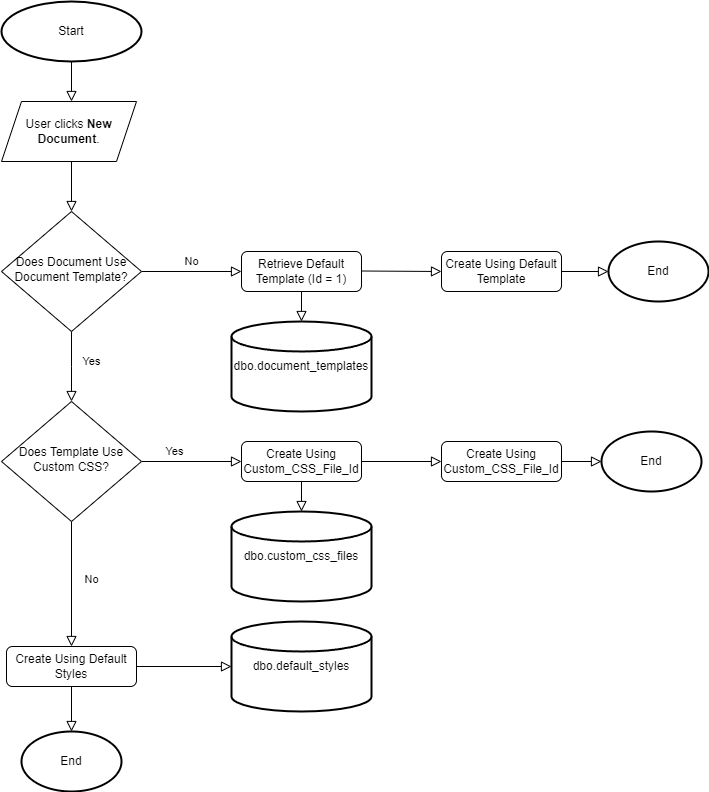

The diagram above was exported from draw.io. Its source (the exported page's mxGraphModel, read from the mxfile embedded in the PNG):
<mxGraphModel dx="978" dy="543" grid="1" gridSize="10" guides="1" tooltips="1" connect="1" arrows="1" fold="1" page="1" pageScale="1" pageWidth="827" pageHeight="1169" math="0" shadow="0">
  <root>
    <mxCell id="WIyWlLk6GJQsqaUBKTNV-0" />
    <mxCell id="WIyWlLk6GJQsqaUBKTNV-1" parent="WIyWlLk6GJQsqaUBKTNV-0" />
    <mxCell id="WIyWlLk6GJQsqaUBKTNV-2" value="" style="rounded=0;html=1;jettySize=auto;orthogonalLoop=1;fontSize=11;endArrow=block;endFill=0;endSize=8;strokeWidth=1;shadow=0;labelBackgroundColor=none;" parent="WIyWlLk6GJQsqaUBKTNV-1" target="WIyWlLk6GJQsqaUBKTNV-6" edge="1">
      <mxGeometry relative="1" as="geometry">
        <mxPoint x="190" y="180" as="sourcePoint" />
      </mxGeometry>
    </mxCell>
    <mxCell id="WIyWlLk6GJQsqaUBKTNV-4" value="Yes" style="rounded=0;html=1;jettySize=auto;orthogonalLoop=1;fontSize=11;endArrow=block;endFill=0;endSize=8;strokeWidth=1;shadow=0;labelBackgroundColor=none;edgeStyle=orthogonalEdgeStyle;" parent="WIyWlLk6GJQsqaUBKTNV-1" source="WIyWlLk6GJQsqaUBKTNV-6" edge="1">
      <mxGeometry x="-0.149" y="20" relative="1" as="geometry">
        <mxPoint as="offset" />
        <mxPoint x="190" y="420" as="targetPoint" />
      </mxGeometry>
    </mxCell>
    <mxCell id="WIyWlLk6GJQsqaUBKTNV-5" value="No" style="edgeStyle=orthogonalEdgeStyle;rounded=0;html=1;jettySize=auto;orthogonalLoop=1;fontSize=11;endArrow=block;endFill=0;endSize=8;strokeWidth=1;shadow=0;labelBackgroundColor=none;" parent="WIyWlLk6GJQsqaUBKTNV-1" source="WIyWlLk6GJQsqaUBKTNV-6" target="WIyWlLk6GJQsqaUBKTNV-7" edge="1">
      <mxGeometry y="10" relative="1" as="geometry">
        <mxPoint as="offset" />
      </mxGeometry>
    </mxCell>
    <mxCell id="WIyWlLk6GJQsqaUBKTNV-6" value="Does Document Use Document Template?" style="rhombus;whiteSpace=wrap;html=1;shadow=0;fontFamily=Helvetica;fontSize=12;align=center;strokeWidth=1;spacing=6;spacingTop=-4;" parent="WIyWlLk6GJQsqaUBKTNV-1" vertex="1">
      <mxGeometry x="120" y="230" width="140" height="120" as="geometry" />
    </mxCell>
    <mxCell id="WIyWlLk6GJQsqaUBKTNV-7" value="Retrieve Default Template (Id = 1)" style="rounded=1;whiteSpace=wrap;html=1;fontSize=12;glass=0;strokeWidth=1;shadow=0;" parent="WIyWlLk6GJQsqaUBKTNV-1" vertex="1">
      <mxGeometry x="360" y="270" width="120" height="40" as="geometry" />
    </mxCell>
    <mxCell id="WIyWlLk6GJQsqaUBKTNV-8" value="No" style="rounded=0;html=1;jettySize=auto;orthogonalLoop=1;fontSize=11;endArrow=block;endFill=0;endSize=8;strokeWidth=1;shadow=0;labelBackgroundColor=none;" parent="WIyWlLk6GJQsqaUBKTNV-1" target="WIyWlLk6GJQsqaUBKTNV-11" edge="1">
      <mxGeometry x="0.0071" y="-19" relative="1" as="geometry">
        <mxPoint x="39" as="offset" />
        <mxPoint x="190" y="530" as="sourcePoint" />
      </mxGeometry>
    </mxCell>
    <mxCell id="WIyWlLk6GJQsqaUBKTNV-9" value="Yes" style="edgeStyle=orthogonalEdgeStyle;rounded=0;html=1;jettySize=auto;orthogonalLoop=1;fontSize=11;endArrow=block;endFill=0;endSize=8;strokeWidth=1;shadow=0;labelBackgroundColor=none;exitX=1;exitY=0.5;exitDx=0;exitDy=0;" parent="WIyWlLk6GJQsqaUBKTNV-1" source="6KhOE8jeH5uIbMFRjDiJ-0" target="WIyWlLk6GJQsqaUBKTNV-12" edge="1">
      <mxGeometry x="-0.3333" y="10" relative="1" as="geometry">
        <mxPoint as="offset" />
        <mxPoint x="250" y="475" as="sourcePoint" />
      </mxGeometry>
    </mxCell>
    <mxCell id="WIyWlLk6GJQsqaUBKTNV-11" value="Create Using Default Styles" style="rounded=1;whiteSpace=wrap;html=1;fontSize=12;glass=0;strokeWidth=1;shadow=0;" parent="WIyWlLk6GJQsqaUBKTNV-1" vertex="1">
      <mxGeometry x="125" y="665" width="130" height="40" as="geometry" />
    </mxCell>
    <mxCell id="WIyWlLk6GJQsqaUBKTNV-12" value="Create Using Custom_CSS_File_Id" style="rounded=1;whiteSpace=wrap;html=1;fontSize=12;glass=0;strokeWidth=1;shadow=0;" parent="WIyWlLk6GJQsqaUBKTNV-1" vertex="1">
      <mxGeometry x="360" y="460" width="120" height="40" as="geometry" />
    </mxCell>
    <mxCell id="6KhOE8jeH5uIbMFRjDiJ-0" value="Does Template Use Custom CSS?" style="rhombus;whiteSpace=wrap;html=1;shadow=0;fontFamily=Helvetica;fontSize=12;align=center;strokeWidth=1;spacing=6;spacingTop=-4;" vertex="1" parent="WIyWlLk6GJQsqaUBKTNV-1">
      <mxGeometry x="120" y="420" width="140" height="120" as="geometry" />
    </mxCell>
    <mxCell id="6KhOE8jeH5uIbMFRjDiJ-1" value="User clicks &lt;b&gt;New Document&lt;/b&gt;." style="shape=parallelogram;perimeter=parallelogramPerimeter;whiteSpace=wrap;html=1;fixedSize=1;" vertex="1" parent="WIyWlLk6GJQsqaUBKTNV-1">
      <mxGeometry x="120" y="120" width="135" height="60" as="geometry" />
    </mxCell>
    <mxCell id="6KhOE8jeH5uIbMFRjDiJ-6" value="Start" style="strokeWidth=2;html=1;shape=mxgraph.flowchart.start_1;whiteSpace=wrap;" vertex="1" parent="WIyWlLk6GJQsqaUBKTNV-1">
      <mxGeometry x="120" y="20" width="140" height="60" as="geometry" />
    </mxCell>
    <mxCell id="6KhOE8jeH5uIbMFRjDiJ-8" style="edgeStyle=orthogonalEdgeStyle;rounded=0;orthogonalLoop=1;jettySize=auto;html=1;exitX=0.5;exitY=1;exitDx=0;exitDy=0;exitPerimeter=0;" edge="1" parent="WIyWlLk6GJQsqaUBKTNV-1" source="6KhOE8jeH5uIbMFRjDiJ-6" target="6KhOE8jeH5uIbMFRjDiJ-6">
      <mxGeometry relative="1" as="geometry" />
    </mxCell>
    <mxCell id="6KhOE8jeH5uIbMFRjDiJ-15" value="" style="rounded=0;html=1;jettySize=auto;orthogonalLoop=1;fontSize=11;endArrow=block;endFill=0;endSize=8;strokeWidth=1;shadow=0;labelBackgroundColor=none;verticalAlign=middle;exitX=0.5;exitY=1;exitDx=0;exitDy=0;exitPerimeter=0;" edge="1" parent="WIyWlLk6GJQsqaUBKTNV-1" source="6KhOE8jeH5uIbMFRjDiJ-6">
      <mxGeometry relative="1" as="geometry">
        <mxPoint x="440" y="40" as="sourcePoint" />
        <mxPoint x="190" y="120" as="targetPoint" />
      </mxGeometry>
    </mxCell>
    <mxCell id="6KhOE8jeH5uIbMFRjDiJ-18" value="dbo.document_templates" style="strokeWidth=2;html=1;shape=mxgraph.flowchart.database;whiteSpace=wrap;" vertex="1" parent="WIyWlLk6GJQsqaUBKTNV-1">
      <mxGeometry x="350" y="340" width="140" height="90" as="geometry" />
    </mxCell>
    <mxCell id="6KhOE8jeH5uIbMFRjDiJ-20" value="Create Using Default Template" style="rounded=1;whiteSpace=wrap;html=1;fontSize=12;glass=0;strokeWidth=1;shadow=0;" vertex="1" parent="WIyWlLk6GJQsqaUBKTNV-1">
      <mxGeometry x="560" y="270" width="120" height="40" as="geometry" />
    </mxCell>
    <mxCell id="6KhOE8jeH5uIbMFRjDiJ-23" value="" style="rounded=0;html=1;jettySize=auto;orthogonalLoop=1;fontSize=11;endArrow=block;endFill=0;endSize=8;strokeWidth=1;shadow=0;labelBackgroundColor=none;" edge="1" parent="WIyWlLk6GJQsqaUBKTNV-1">
      <mxGeometry y="10" relative="1" as="geometry">
        <mxPoint as="offset" />
        <mxPoint x="480" y="289.5" as="sourcePoint" />
        <mxPoint x="560" y="290" as="targetPoint" />
      </mxGeometry>
    </mxCell>
    <mxCell id="6KhOE8jeH5uIbMFRjDiJ-24" value="Create Using Custom_CSS_File_Id" style="rounded=1;whiteSpace=wrap;html=1;fontSize=12;glass=0;strokeWidth=1;shadow=0;" vertex="1" parent="WIyWlLk6GJQsqaUBKTNV-1">
      <mxGeometry x="560" y="460" width="120" height="40" as="geometry" />
    </mxCell>
    <mxCell id="6KhOE8jeH5uIbMFRjDiJ-25" value="dbo.custom_css_files" style="strokeWidth=2;html=1;shape=mxgraph.flowchart.database;whiteSpace=wrap;" vertex="1" parent="WIyWlLk6GJQsqaUBKTNV-1">
      <mxGeometry x="350" y="530" width="140" height="90" as="geometry" />
    </mxCell>
    <mxCell id="6KhOE8jeH5uIbMFRjDiJ-27" value="" style="rounded=0;html=1;jettySize=auto;orthogonalLoop=1;fontSize=11;endArrow=block;endFill=0;endSize=8;strokeWidth=1;shadow=0;labelBackgroundColor=none;exitX=1;exitY=0.5;exitDx=0;exitDy=0;entryX=0;entryY=0.5;entryDx=0;entryDy=0;" edge="1" parent="WIyWlLk6GJQsqaUBKTNV-1" source="WIyWlLk6GJQsqaUBKTNV-12" target="6KhOE8jeH5uIbMFRjDiJ-24">
      <mxGeometry y="10" relative="1" as="geometry">
        <mxPoint as="offset" />
        <mxPoint x="490" y="299.5" as="sourcePoint" />
        <mxPoint x="570" y="300" as="targetPoint" />
      </mxGeometry>
    </mxCell>
    <mxCell id="6KhOE8jeH5uIbMFRjDiJ-28" value="" style="rounded=0;html=1;jettySize=auto;orthogonalLoop=1;fontSize=11;endArrow=block;endFill=0;endSize=8;strokeWidth=1;shadow=0;labelBackgroundColor=none;exitX=1;exitY=0.5;exitDx=0;exitDy=0;entryX=0;entryY=0.5;entryDx=0;entryDy=0;entryPerimeter=0;" edge="1" parent="WIyWlLk6GJQsqaUBKTNV-1" source="6KhOE8jeH5uIbMFRjDiJ-20" target="6KhOE8jeH5uIbMFRjDiJ-30">
      <mxGeometry y="10" relative="1" as="geometry">
        <mxPoint as="offset" />
        <mxPoint x="490" y="299.5" as="sourcePoint" />
        <mxPoint x="730" y="290" as="targetPoint" />
      </mxGeometry>
    </mxCell>
    <mxCell id="6KhOE8jeH5uIbMFRjDiJ-29" value="End" style="strokeWidth=2;html=1;shape=mxgraph.flowchart.start_1;whiteSpace=wrap;" vertex="1" parent="WIyWlLk6GJQsqaUBKTNV-1">
      <mxGeometry x="720" y="450" width="100" height="60" as="geometry" />
    </mxCell>
    <mxCell id="6KhOE8jeH5uIbMFRjDiJ-30" value="End" style="strokeWidth=2;html=1;shape=mxgraph.flowchart.start_1;whiteSpace=wrap;" vertex="1" parent="WIyWlLk6GJQsqaUBKTNV-1">
      <mxGeometry x="727" y="260" width="100" height="60" as="geometry" />
    </mxCell>
    <mxCell id="6KhOE8jeH5uIbMFRjDiJ-31" value="End" style="strokeWidth=2;html=1;shape=mxgraph.flowchart.start_1;whiteSpace=wrap;" vertex="1" parent="WIyWlLk6GJQsqaUBKTNV-1">
      <mxGeometry x="140" y="750" width="100" height="60" as="geometry" />
    </mxCell>
    <mxCell id="6KhOE8jeH5uIbMFRjDiJ-32" value="" style="rounded=0;html=1;jettySize=auto;orthogonalLoop=1;fontSize=11;endArrow=block;endFill=0;endSize=8;strokeWidth=1;shadow=0;labelBackgroundColor=none;exitX=0.5;exitY=1;exitDx=0;exitDy=0;entryX=0.5;entryY=0;entryDx=0;entryDy=0;entryPerimeter=0;" edge="1" parent="WIyWlLk6GJQsqaUBKTNV-1" source="WIyWlLk6GJQsqaUBKTNV-11" target="6KhOE8jeH5uIbMFRjDiJ-31">
      <mxGeometry y="10" relative="1" as="geometry">
        <mxPoint as="offset" />
        <mxPoint x="490" y="490" as="sourcePoint" />
        <mxPoint x="570" y="490" as="targetPoint" />
      </mxGeometry>
    </mxCell>
    <mxCell id="6KhOE8jeH5uIbMFRjDiJ-34" value="" style="rounded=0;html=1;jettySize=auto;orthogonalLoop=1;fontSize=11;endArrow=block;endFill=0;endSize=8;strokeWidth=1;shadow=0;labelBackgroundColor=none;exitX=0.5;exitY=1;exitDx=0;exitDy=0;entryX=0.5;entryY=0;entryDx=0;entryDy=0;entryPerimeter=0;" edge="1" parent="WIyWlLk6GJQsqaUBKTNV-1" source="WIyWlLk6GJQsqaUBKTNV-7" target="6KhOE8jeH5uIbMFRjDiJ-18">
      <mxGeometry y="10" relative="1" as="geometry">
        <mxPoint as="offset" />
        <mxPoint x="490" y="299.5" as="sourcePoint" />
        <mxPoint x="570" y="300" as="targetPoint" />
      </mxGeometry>
    </mxCell>
    <mxCell id="6KhOE8jeH5uIbMFRjDiJ-35" value="" style="rounded=0;html=1;jettySize=auto;orthogonalLoop=1;fontSize=11;endArrow=block;endFill=0;endSize=8;strokeWidth=1;shadow=0;labelBackgroundColor=none;exitX=0.5;exitY=1;exitDx=0;exitDy=0;entryX=0.5;entryY=0;entryDx=0;entryDy=0;entryPerimeter=0;" edge="1" parent="WIyWlLk6GJQsqaUBKTNV-1" source="WIyWlLk6GJQsqaUBKTNV-12" target="6KhOE8jeH5uIbMFRjDiJ-25">
      <mxGeometry y="10" relative="1" as="geometry">
        <mxPoint as="offset" />
        <mxPoint x="430" y="320" as="sourcePoint" />
        <mxPoint x="430" y="350" as="targetPoint" />
      </mxGeometry>
    </mxCell>
    <mxCell id="6KhOE8jeH5uIbMFRjDiJ-36" value="" style="rounded=0;html=1;jettySize=auto;orthogonalLoop=1;fontSize=11;endArrow=block;endFill=0;endSize=8;strokeWidth=1;shadow=0;labelBackgroundColor=none;exitX=1;exitY=0.5;exitDx=0;exitDy=0;entryX=0;entryY=0.5;entryDx=0;entryDy=0;entryPerimeter=0;" edge="1" parent="WIyWlLk6GJQsqaUBKTNV-1" source="WIyWlLk6GJQsqaUBKTNV-11" target="6KhOE8jeH5uIbMFRjDiJ-37">
      <mxGeometry y="10" relative="1" as="geometry">
        <mxPoint as="offset" />
        <mxPoint x="440" y="330" as="sourcePoint" />
        <mxPoint x="360" y="670" as="targetPoint" />
      </mxGeometry>
    </mxCell>
    <mxCell id="6KhOE8jeH5uIbMFRjDiJ-37" value="dbo.default_styles" style="strokeWidth=2;html=1;shape=mxgraph.flowchart.database;whiteSpace=wrap;" vertex="1" parent="WIyWlLk6GJQsqaUBKTNV-1">
      <mxGeometry x="350" y="640" width="140" height="90" as="geometry" />
    </mxCell>
    <mxCell id="6KhOE8jeH5uIbMFRjDiJ-38" value="" style="rounded=0;html=1;jettySize=auto;orthogonalLoop=1;fontSize=11;endArrow=block;endFill=0;endSize=8;strokeWidth=1;shadow=0;labelBackgroundColor=none;exitX=1;exitY=0.5;exitDx=0;exitDy=0;entryX=0;entryY=0.5;entryDx=0;entryDy=0;entryPerimeter=0;" edge="1" parent="WIyWlLk6GJQsqaUBKTNV-1" source="6KhOE8jeH5uIbMFRjDiJ-24" target="6KhOE8jeH5uIbMFRjDiJ-29">
      <mxGeometry y="10" relative="1" as="geometry">
        <mxPoint as="offset" />
        <mxPoint x="690" y="300" as="sourcePoint" />
        <mxPoint x="737" y="300" as="targetPoint" />
      </mxGeometry>
    </mxCell>
  </root>
</mxGraphModel>